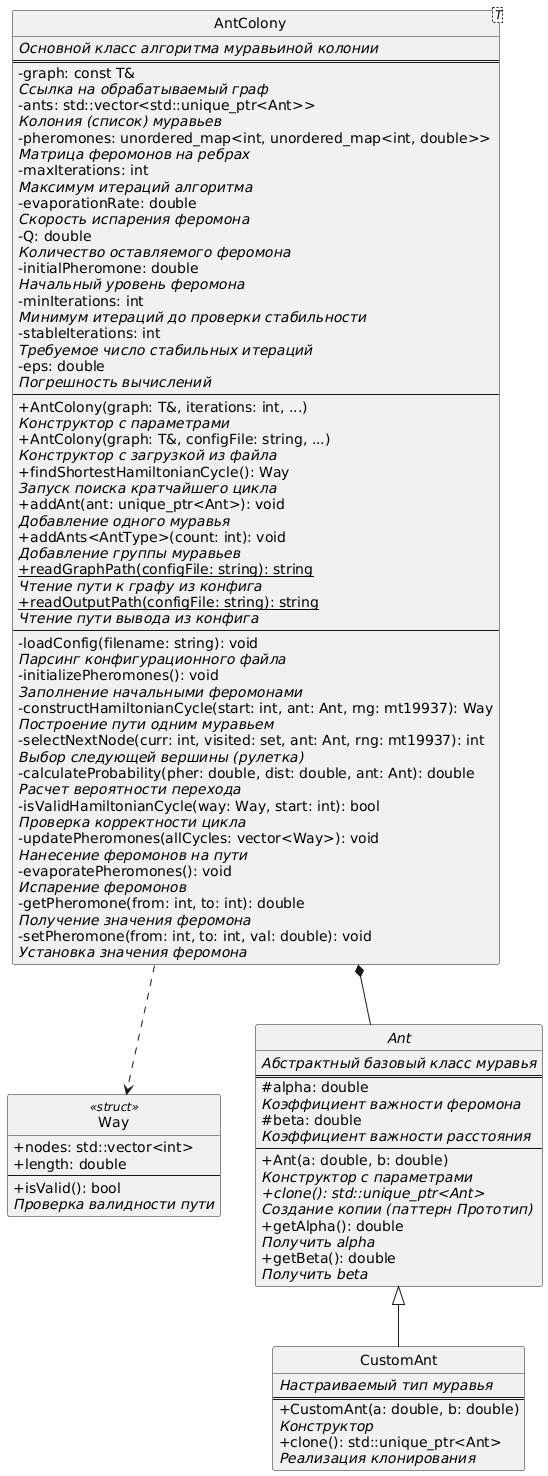

The diagram above was rendered by PlantUML. Its source (embedded in the PNG):
@startuml
skinparam classAttributeIconSize 0
skinparam style strictuml

class Way <<struct>> {
  +nodes: std::vector<int>
  +length: double
  --
  +isValid(): bool
  <i>Проверка валидности пути</i>
}

abstract class Ant {
  <i>Абстрактный базовый класс муравья</i>
  ==
  #alpha: double
  <i>Коэффициент важности феромона</i>
  #beta: double
  <i>Коэффициент важности расстояния</i>
  --
  +Ant(a: double, b: double)
  <i>Конструктор с параметрами</i>
  +{abstract} clone(): std::unique_ptr<Ant>
  <i>Создание копии (паттерн Прототип)</i>
  +getAlpha(): double
  <i>Получить alpha</i>
  +getBeta(): double
  <i>Получить beta</i>
}

class CustomAnt {
  <i>Настраиваемый тип муравья</i>
  ==
  +CustomAnt(a: double, b: double)
  <i>Конструктор</i>
  +clone(): std::unique_ptr<Ant>
  <i>Реализация клонирования</i>
}

class "AntColony<T>" as AntColony {
  <i>Основной класс алгоритма муравьиной колонии</i>
  ==
  -graph: const T&
  <i>Ссылка на обрабатываемый граф</i>
  -ants: std::vector<std::unique_ptr<Ant>>
  <i>Колония (список) муравьев</i>
  -pheromones: unordered_map<int, unordered_map<int, double>>
  <i>Матрица феромонов на ребрах</i>
  -maxIterations: int
  <i>Максимум итераций алгоритма</i>
  -evaporationRate: double
  <i>Скорость испарения феромона</i>
  -Q: double
  <i>Количество оставляемого феромона</i>
  -initialPheromone: double
  <i>Начальный уровень феромона</i>
  -minIterations: int
  <i>Минимум итераций до проверки стабильности</i>
  -stableIterations: int
  <i>Требуемое число стабильных итераций</i>
  -eps: double
  <i>Погрешность вычислений</i>
  --
  +AntColony(graph: T&, iterations: int, ...)
  <i>Конструктор с параметрами</i>
  +AntColony(graph: T&, configFile: string, ...)
  <i>Конструктор с загрузкой из файла</i>
  +findShortestHamiltonianCycle(): Way
  <i>Запуск поиска кратчайшего цикла</i>
  +addAnt(ant: unique_ptr<Ant>): void
  <i>Добавление одного муравья</i>
  +addAnts<AntType>(count: int): void
  <i>Добавление группы муравьев</i>
  +{static} readGraphPath(configFile: string): string
  <i>Чтение пути к графу из конфига</i>
  +{static} readOutputPath(configFile: string): string
  <i>Чтение пути вывода из конфига</i>
  --
  -loadConfig(filename: string): void
  <i>Парсинг конфигурационного файла</i>
  -initializePheromones(): void
  <i>Заполнение начальными феромонами</i>
  -constructHamiltonianCycle(start: int, ant: Ant, rng: mt19937): Way
  <i>Построение пути одним муравьем</i>
  -selectNextNode(curr: int, visited: set, ant: Ant, rng: mt19937): int
  <i>Выбор следующей вершины (рулетка)</i>
  -calculateProbability(pher: double, dist: double, ant: Ant): double
  <i>Расчет вероятности перехода</i>
  -isValidHamiltonianCycle(way: Way, start: int): bool
  <i>Проверка корректности цикла</i>
  -updatePheromones(allCycles: vector<Way>): void
  <i>Нанесение феромонов на пути</i>
  -evaporatePheromones(): void
  <i>Испарение феромонов</i>
  -getPheromone(from: int, to: int): double
  <i>Получение значения феромона</i>
  -setPheromone(from: int, to: int, val: double): void
  <i>Установка значения феромона</i>
}

Ant <|-- CustomAnt
AntColony *-- Ant
AntColony ..> Way
@enduml